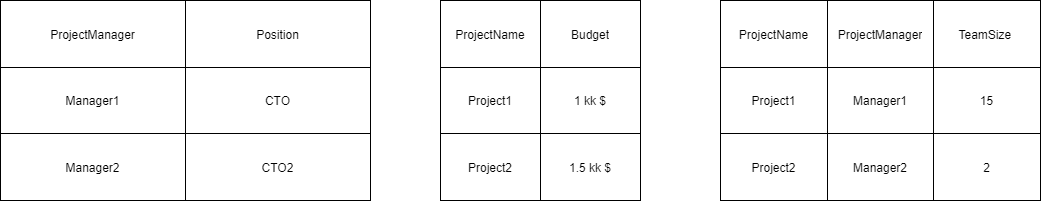

The diagram above was exported from draw.io. Its source (the exported page's mxGraphModel, read from the mxfile embedded in the PNG):
<mxGraphModel dx="1361" dy="413" grid="1" gridSize="10" guides="1" tooltips="1" connect="1" arrows="1" fold="1" page="1" pageScale="1" pageWidth="827" pageHeight="1169" math="0" shadow="0">
  <root>
    <mxCell id="0" />
    <mxCell id="1" parent="0" />
    <mxCell id="afR3C2x5bm_6nLK4YnBc-1" value="" style="shape=table;html=1;whiteSpace=wrap;startSize=0;container=1;collapsible=0;childLayout=tableLayout;" vertex="1" parent="1">
      <mxGeometry x="-280" y="120" width="370" height="200" as="geometry" />
    </mxCell>
    <mxCell id="afR3C2x5bm_6nLK4YnBc-2" value="" style="shape=partialRectangle;html=1;whiteSpace=wrap;collapsible=0;dropTarget=0;pointerEvents=0;fillColor=none;top=0;left=0;bottom=0;right=0;points=[[0,0.5],[1,0.5]];portConstraint=eastwest;" vertex="1" parent="afR3C2x5bm_6nLK4YnBc-1">
      <mxGeometry width="370" height="67" as="geometry" />
    </mxCell>
    <mxCell id="afR3C2x5bm_6nLK4YnBc-3" value="ProjectManager" style="shape=partialRectangle;html=1;whiteSpace=wrap;connectable=0;fillColor=none;top=0;left=0;bottom=0;right=0;overflow=hidden;pointerEvents=1;" vertex="1" parent="afR3C2x5bm_6nLK4YnBc-2">
      <mxGeometry width="185" height="67" as="geometry">
        <mxRectangle width="185" height="67" as="alternateBounds" />
      </mxGeometry>
    </mxCell>
    <mxCell id="afR3C2x5bm_6nLK4YnBc-4" value="Position" style="shape=partialRectangle;html=1;whiteSpace=wrap;connectable=0;fillColor=none;top=0;left=0;bottom=0;right=0;overflow=hidden;pointerEvents=1;" vertex="1" parent="afR3C2x5bm_6nLK4YnBc-2">
      <mxGeometry x="185" width="185" height="67" as="geometry">
        <mxRectangle width="185" height="67" as="alternateBounds" />
      </mxGeometry>
    </mxCell>
    <mxCell id="afR3C2x5bm_6nLK4YnBc-6" value="" style="shape=partialRectangle;html=1;whiteSpace=wrap;collapsible=0;dropTarget=0;pointerEvents=0;fillColor=none;top=0;left=0;bottom=0;right=0;points=[[0,0.5],[1,0.5]];portConstraint=eastwest;" vertex="1" parent="afR3C2x5bm_6nLK4YnBc-1">
      <mxGeometry y="67" width="370" height="66" as="geometry" />
    </mxCell>
    <mxCell id="afR3C2x5bm_6nLK4YnBc-7" value="Manager1" style="shape=partialRectangle;html=1;whiteSpace=wrap;connectable=0;fillColor=none;top=0;left=0;bottom=0;right=0;overflow=hidden;pointerEvents=1;" vertex="1" parent="afR3C2x5bm_6nLK4YnBc-6">
      <mxGeometry width="185" height="66" as="geometry">
        <mxRectangle width="185" height="66" as="alternateBounds" />
      </mxGeometry>
    </mxCell>
    <mxCell id="afR3C2x5bm_6nLK4YnBc-8" value="CTO" style="shape=partialRectangle;html=1;whiteSpace=wrap;connectable=0;fillColor=none;top=0;left=0;bottom=0;right=0;overflow=hidden;pointerEvents=1;" vertex="1" parent="afR3C2x5bm_6nLK4YnBc-6">
      <mxGeometry x="185" width="185" height="66" as="geometry">
        <mxRectangle width="185" height="66" as="alternateBounds" />
      </mxGeometry>
    </mxCell>
    <mxCell id="afR3C2x5bm_6nLK4YnBc-10" value="" style="shape=partialRectangle;html=1;whiteSpace=wrap;collapsible=0;dropTarget=0;pointerEvents=0;fillColor=none;top=0;left=0;bottom=0;right=0;points=[[0,0.5],[1,0.5]];portConstraint=eastwest;" vertex="1" parent="afR3C2x5bm_6nLK4YnBc-1">
      <mxGeometry y="133" width="370" height="67" as="geometry" />
    </mxCell>
    <mxCell id="afR3C2x5bm_6nLK4YnBc-11" value="Manager2" style="shape=partialRectangle;html=1;whiteSpace=wrap;connectable=0;fillColor=none;top=0;left=0;bottom=0;right=0;overflow=hidden;pointerEvents=1;" vertex="1" parent="afR3C2x5bm_6nLK4YnBc-10">
      <mxGeometry width="185" height="67" as="geometry">
        <mxRectangle width="185" height="67" as="alternateBounds" />
      </mxGeometry>
    </mxCell>
    <mxCell id="afR3C2x5bm_6nLK4YnBc-12" value="CTO2" style="shape=partialRectangle;html=1;whiteSpace=wrap;connectable=0;fillColor=none;top=0;left=0;bottom=0;right=0;overflow=hidden;pointerEvents=1;" vertex="1" parent="afR3C2x5bm_6nLK4YnBc-10">
      <mxGeometry x="185" width="185" height="67" as="geometry">
        <mxRectangle width="185" height="67" as="alternateBounds" />
      </mxGeometry>
    </mxCell>
    <mxCell id="afR3C2x5bm_6nLK4YnBc-14" value="" style="shape=table;html=1;whiteSpace=wrap;startSize=0;container=1;collapsible=0;childLayout=tableLayout;" vertex="1" parent="1">
      <mxGeometry x="160" y="120" width="200" height="200" as="geometry" />
    </mxCell>
    <mxCell id="afR3C2x5bm_6nLK4YnBc-15" value="" style="shape=partialRectangle;html=1;whiteSpace=wrap;collapsible=0;dropTarget=0;pointerEvents=0;fillColor=none;top=0;left=0;bottom=0;right=0;points=[[0,0.5],[1,0.5]];portConstraint=eastwest;" vertex="1" parent="afR3C2x5bm_6nLK4YnBc-14">
      <mxGeometry width="200" height="67" as="geometry" />
    </mxCell>
    <mxCell id="afR3C2x5bm_6nLK4YnBc-16" value="ProjectName" style="shape=partialRectangle;html=1;whiteSpace=wrap;connectable=0;fillColor=none;top=0;left=0;bottom=0;right=0;overflow=hidden;pointerEvents=1;" vertex="1" parent="afR3C2x5bm_6nLK4YnBc-15">
      <mxGeometry width="100" height="67" as="geometry">
        <mxRectangle width="100" height="67" as="alternateBounds" />
      </mxGeometry>
    </mxCell>
    <mxCell id="afR3C2x5bm_6nLK4YnBc-17" value="Budget" style="shape=partialRectangle;html=1;whiteSpace=wrap;connectable=0;fillColor=none;top=0;left=0;bottom=0;right=0;overflow=hidden;pointerEvents=1;" vertex="1" parent="afR3C2x5bm_6nLK4YnBc-15">
      <mxGeometry x="100" width="100" height="67" as="geometry">
        <mxRectangle width="100" height="67" as="alternateBounds" />
      </mxGeometry>
    </mxCell>
    <mxCell id="afR3C2x5bm_6nLK4YnBc-18" value="" style="shape=partialRectangle;html=1;whiteSpace=wrap;collapsible=0;dropTarget=0;pointerEvents=0;fillColor=none;top=0;left=0;bottom=0;right=0;points=[[0,0.5],[1,0.5]];portConstraint=eastwest;" vertex="1" parent="afR3C2x5bm_6nLK4YnBc-14">
      <mxGeometry y="67" width="200" height="66" as="geometry" />
    </mxCell>
    <mxCell id="afR3C2x5bm_6nLK4YnBc-19" value="Project1" style="shape=partialRectangle;html=1;whiteSpace=wrap;connectable=0;fillColor=none;top=0;left=0;bottom=0;right=0;overflow=hidden;pointerEvents=1;" vertex="1" parent="afR3C2x5bm_6nLK4YnBc-18">
      <mxGeometry width="100" height="66" as="geometry">
        <mxRectangle width="100" height="66" as="alternateBounds" />
      </mxGeometry>
    </mxCell>
    <mxCell id="afR3C2x5bm_6nLK4YnBc-20" value="1 kk $" style="shape=partialRectangle;html=1;whiteSpace=wrap;connectable=0;fillColor=none;top=0;left=0;bottom=0;right=0;overflow=hidden;pointerEvents=1;" vertex="1" parent="afR3C2x5bm_6nLK4YnBc-18">
      <mxGeometry x="100" width="100" height="66" as="geometry">
        <mxRectangle width="100" height="66" as="alternateBounds" />
      </mxGeometry>
    </mxCell>
    <mxCell id="afR3C2x5bm_6nLK4YnBc-21" value="" style="shape=partialRectangle;html=1;whiteSpace=wrap;collapsible=0;dropTarget=0;pointerEvents=0;fillColor=none;top=0;left=0;bottom=0;right=0;points=[[0,0.5],[1,0.5]];portConstraint=eastwest;" vertex="1" parent="afR3C2x5bm_6nLK4YnBc-14">
      <mxGeometry y="133" width="200" height="67" as="geometry" />
    </mxCell>
    <mxCell id="afR3C2x5bm_6nLK4YnBc-22" value="Project2" style="shape=partialRectangle;html=1;whiteSpace=wrap;connectable=0;fillColor=none;top=0;left=0;bottom=0;right=0;overflow=hidden;pointerEvents=1;" vertex="1" parent="afR3C2x5bm_6nLK4YnBc-21">
      <mxGeometry width="100" height="67" as="geometry">
        <mxRectangle width="100" height="67" as="alternateBounds" />
      </mxGeometry>
    </mxCell>
    <mxCell id="afR3C2x5bm_6nLK4YnBc-23" value="1.5 kk $" style="shape=partialRectangle;html=1;whiteSpace=wrap;connectable=0;fillColor=none;top=0;left=0;bottom=0;right=0;overflow=hidden;pointerEvents=1;" vertex="1" parent="afR3C2x5bm_6nLK4YnBc-21">
      <mxGeometry x="100" width="100" height="67" as="geometry">
        <mxRectangle width="100" height="67" as="alternateBounds" />
      </mxGeometry>
    </mxCell>
    <mxCell id="afR3C2x5bm_6nLK4YnBc-24" value="" style="shape=table;html=1;whiteSpace=wrap;startSize=0;container=1;collapsible=0;childLayout=tableLayout;" vertex="1" parent="1">
      <mxGeometry x="440" y="120" width="320" height="200" as="geometry" />
    </mxCell>
    <mxCell id="afR3C2x5bm_6nLK4YnBc-25" value="" style="shape=partialRectangle;html=1;whiteSpace=wrap;collapsible=0;dropTarget=0;pointerEvents=0;fillColor=none;top=0;left=0;bottom=0;right=0;points=[[0,0.5],[1,0.5]];portConstraint=eastwest;" vertex="1" parent="afR3C2x5bm_6nLK4YnBc-24">
      <mxGeometry width="320" height="67" as="geometry" />
    </mxCell>
    <mxCell id="afR3C2x5bm_6nLK4YnBc-26" value="ProjectName" style="shape=partialRectangle;html=1;whiteSpace=wrap;connectable=0;fillColor=none;top=0;left=0;bottom=0;right=0;overflow=hidden;pointerEvents=1;" vertex="1" parent="afR3C2x5bm_6nLK4YnBc-25">
      <mxGeometry width="107" height="67" as="geometry">
        <mxRectangle width="107" height="67" as="alternateBounds" />
      </mxGeometry>
    </mxCell>
    <mxCell id="afR3C2x5bm_6nLK4YnBc-34" value="&lt;span&gt;ProjectManager&lt;/span&gt;" style="shape=partialRectangle;html=1;whiteSpace=wrap;connectable=0;fillColor=none;top=0;left=0;bottom=0;right=0;overflow=hidden;pointerEvents=1;" vertex="1" parent="afR3C2x5bm_6nLK4YnBc-25">
      <mxGeometry x="107" width="106" height="67" as="geometry">
        <mxRectangle width="106" height="67" as="alternateBounds" />
      </mxGeometry>
    </mxCell>
    <mxCell id="afR3C2x5bm_6nLK4YnBc-27" value="TeamSize&amp;nbsp;" style="shape=partialRectangle;html=1;whiteSpace=wrap;connectable=0;fillColor=none;top=0;left=0;bottom=0;right=0;overflow=hidden;pointerEvents=1;" vertex="1" parent="afR3C2x5bm_6nLK4YnBc-25">
      <mxGeometry x="213" width="107" height="67" as="geometry">
        <mxRectangle width="107" height="67" as="alternateBounds" />
      </mxGeometry>
    </mxCell>
    <mxCell id="afR3C2x5bm_6nLK4YnBc-28" value="" style="shape=partialRectangle;html=1;whiteSpace=wrap;collapsible=0;dropTarget=0;pointerEvents=0;fillColor=none;top=0;left=0;bottom=0;right=0;points=[[0,0.5],[1,0.5]];portConstraint=eastwest;" vertex="1" parent="afR3C2x5bm_6nLK4YnBc-24">
      <mxGeometry y="67" width="320" height="66" as="geometry" />
    </mxCell>
    <mxCell id="afR3C2x5bm_6nLK4YnBc-29" value="&lt;span&gt;Project1&lt;/span&gt;" style="shape=partialRectangle;html=1;whiteSpace=wrap;connectable=0;fillColor=none;top=0;left=0;bottom=0;right=0;overflow=hidden;pointerEvents=1;" vertex="1" parent="afR3C2x5bm_6nLK4YnBc-28">
      <mxGeometry width="107" height="66" as="geometry">
        <mxRectangle width="107" height="66" as="alternateBounds" />
      </mxGeometry>
    </mxCell>
    <mxCell id="afR3C2x5bm_6nLK4YnBc-35" value="&lt;span&gt;Manager1&lt;/span&gt;" style="shape=partialRectangle;html=1;whiteSpace=wrap;connectable=0;fillColor=none;top=0;left=0;bottom=0;right=0;overflow=hidden;pointerEvents=1;" vertex="1" parent="afR3C2x5bm_6nLK4YnBc-28">
      <mxGeometry x="107" width="106" height="66" as="geometry">
        <mxRectangle width="106" height="66" as="alternateBounds" />
      </mxGeometry>
    </mxCell>
    <mxCell id="afR3C2x5bm_6nLK4YnBc-30" value="15" style="shape=partialRectangle;html=1;whiteSpace=wrap;connectable=0;fillColor=none;top=0;left=0;bottom=0;right=0;overflow=hidden;pointerEvents=1;" vertex="1" parent="afR3C2x5bm_6nLK4YnBc-28">
      <mxGeometry x="213" width="107" height="66" as="geometry">
        <mxRectangle width="107" height="66" as="alternateBounds" />
      </mxGeometry>
    </mxCell>
    <mxCell id="afR3C2x5bm_6nLK4YnBc-31" value="" style="shape=partialRectangle;html=1;whiteSpace=wrap;collapsible=0;dropTarget=0;pointerEvents=0;fillColor=none;top=0;left=0;bottom=0;right=0;points=[[0,0.5],[1,0.5]];portConstraint=eastwest;" vertex="1" parent="afR3C2x5bm_6nLK4YnBc-24">
      <mxGeometry y="133" width="320" height="67" as="geometry" />
    </mxCell>
    <mxCell id="afR3C2x5bm_6nLK4YnBc-32" value="&lt;span&gt;Project2&lt;/span&gt;" style="shape=partialRectangle;html=1;whiteSpace=wrap;connectable=0;fillColor=none;top=0;left=0;bottom=0;right=0;overflow=hidden;pointerEvents=1;" vertex="1" parent="afR3C2x5bm_6nLK4YnBc-31">
      <mxGeometry width="107" height="67" as="geometry">
        <mxRectangle width="107" height="67" as="alternateBounds" />
      </mxGeometry>
    </mxCell>
    <mxCell id="afR3C2x5bm_6nLK4YnBc-36" value="&lt;span&gt;Manager2&lt;/span&gt;" style="shape=partialRectangle;html=1;whiteSpace=wrap;connectable=0;fillColor=none;top=0;left=0;bottom=0;right=0;overflow=hidden;pointerEvents=1;" vertex="1" parent="afR3C2x5bm_6nLK4YnBc-31">
      <mxGeometry x="107" width="106" height="67" as="geometry">
        <mxRectangle width="106" height="67" as="alternateBounds" />
      </mxGeometry>
    </mxCell>
    <mxCell id="afR3C2x5bm_6nLK4YnBc-33" value="2" style="shape=partialRectangle;html=1;whiteSpace=wrap;connectable=0;fillColor=none;top=0;left=0;bottom=0;right=0;overflow=hidden;pointerEvents=1;" vertex="1" parent="afR3C2x5bm_6nLK4YnBc-31">
      <mxGeometry x="213" width="107" height="67" as="geometry">
        <mxRectangle width="107" height="67" as="alternateBounds" />
      </mxGeometry>
    </mxCell>
  </root>
</mxGraphModel>